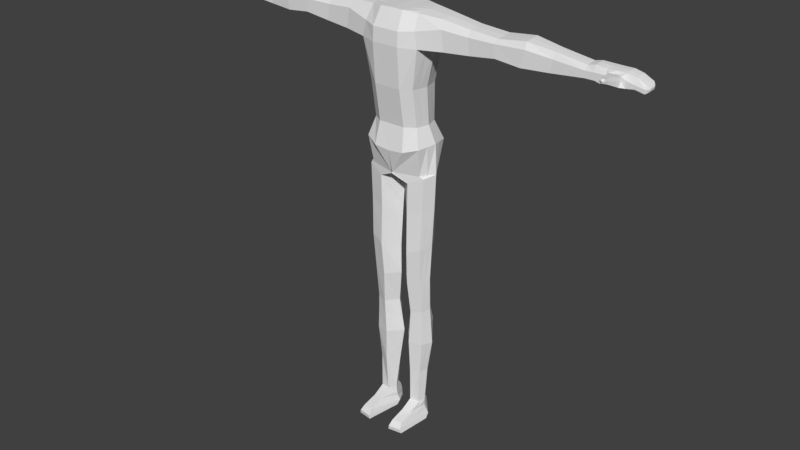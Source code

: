 # Source: MC_Model.blend  (saved by Blender 2.79.0; exported with 4.5.12 LTS)
import bpy
from mathutils import Matrix  # noqa: F401  (used for matrix-valued properties, if any)

bpy.ops.wm.read_factory_settings(use_empty=True)
scene = bpy.context.scene
scene.name = 'Scene'

# ---- collections
col_collection_1 = bpy.data.collections.new('Collection 1'); scene.collection.children.link(col_collection_1)

# ---- world
world_world = bpy.data.worlds.new('World'); scene.world = world_world
world_world.color = (0.05088, 0.05088, 0.05088)
world_world.use_sun_shadow = False
world_world.sun_shadow_jitter_overblur = 0.0
world_world.cycles.sampling_method = 'MANUAL'

# ---- meshes
me_cube_002 = bpy.data.meshes.new('Cube.002')
me_cube_002.from_pydata([(0.0, -0.2816, 2.227), (0.0, 0.2133, 2.227), (0.3229, 0.1403, 2.229), (0.3304, -0.211, 2.199), (0.315, -0.2035, 0.8126), (0.315, -0.2835, 1.304), (0.3075, 0.1403, 0.8126), (0.3075, 0.1403, 1.298), (0.0, 0.2133, 0.8126), (0.0, 0.2133, 1.298), (0.0, -0.2877, 0.8126), (0.0, -0.3677, 1.304), (0.3891, 0.1995, 1.835), (0.0, 0.2984, 1.835), (0.4015, -0.3204, 1.817), (0.0, -0.4046, 1.817), (0.1568, -0.2816, 2.223), (0.1811, 0.2133, 1.298), (0.1811, -0.2877, 0.8126), (0.1811, 0.2133, 0.8126), (0.1568, 0.2133, 2.223), (0.1811, -0.3677, 1.304), (0.1811, -0.4046, 1.817), (0.1811, 0.2984, 1.835), (0.3574, -0.2019, 0.1949), (0.3374, 0.1665, 0.1335), (0.0, 0.239, 0.1703), (0.0, -0.2877, 0.1703), (0.0, -0.2815, 0.18), (0.0, 0.235, 0.1691), (0.381, 0.2387, 0.5611), (0.211, 0.3118, 0.5107), (0.3911, -0.2651, 0.5641), (0.0, 0.3118, 0.4914), (0.211, -0.3493, 0.5107), (0.0, -0.3493, 0.4914), (0.4116, -0.1918, 0.1667), (0.3374, 0.1665, 0.1335), (0.208, -0.2428, 0.07167), (0.0, 0.1906, 0.08363), (0.0, 0.239, 0.1703), (0.0, -0.2877, 0.1703), (0.4116, -0.1918, 0.1667), (0.3374, 0.1665, 0.1335), (0.208, -0.2428, 0.07167), (0.0, 0.1906, 0.08363), (0.3128, -0.1292, -3.161), (0.2444, 0.07898, -3.157), (0.1919, -0.1466, -3.157), (0.2011, 0.08186, -3.157), (0.3318, 0.1574, -0.3277), (0.3243, 0.1442, -0.7989), (0.3079, 0.09444, -1.249), (0.3116, 0.09601, -1.731), (0.3105, 0.1733, -2.24), (0.2855, 0.1209, -2.677), (0.2254, 0.1445, -2.683), (0.2214, 0.1969, -2.236), (0.2417, 0.1196, -1.739), (0.2207, 0.118, -1.266), (0.2347, 0.1678, -0.8343), (0.2331, 0.181, -0.3602), (0.3948, -0.1918, -0.3026), (0.3816, -0.2033, -0.8098), (0.3637, -0.1709, -1.296), (0.3563, -0.1311, -1.748), (0.3676, -0.1334, -2.237), (0.324, -0.1176, -2.684), (0.2047, -0.1685, -2.695), (0.1908, -0.1843, -2.228), (0.2177, -0.1821, -1.764), (0.1907, -0.2218, -1.329), (0.2039, -0.2542, -0.88), (0.1993, -0.2428, -0.3671), (0.3776, -0.03873, 2.22), (0.3622, -0.03257, 0.8126), (0.3622, -0.07256, 1.301), (0.0, -0.03413, 2.227), (0.479, -0.06703, 1.826), (0.1568, -0.03413, 2.223), (0.4832, -0.03257, 0.2002), (0.4832, -0.03257, 0.2002), (0.4544, -0.01412, 0.5829), (0.4832, -0.03257, 0.2002), (0.0, -0.03721, 0.1703), (0.0, -0.03523, -0.02083), (0.0, -0.03523, -0.02083), (0.3484, -0.03242, -3.161), (0.1415, -0.03686, -3.158), (0.02655, -0.03721, -0.4241), (0.04703, -0.04828, -0.9245), (0.03798, -0.05566, -1.325), (0.09537, -0.01875, -1.767), (0.03464, 0.003396, -2.223), (0.09941, -0.007678, -2.697), (0.4637, -0.03257, -0.2799), (0.4441, -0.04365, -0.7674), (0.4246, -0.05103, -1.251), (0.405, -0.01412, -1.731), (0.4298, 0.008029, -2.241), (0.3659, -0.003045, -2.673), (0.3111, 0.1688, -1.973), (0.2315, 0.1924, -1.975), (0.3619, -0.1297, -1.99), (0.2042, -0.1806, -1.993), (0.4174, -0.003045, -1.986), (0.065, -0.007678, -1.995), (0.0, 0.3028, 2.054), (0.3583, -0.317, 2.018), (0.3483, 0.2169, 2.054), (0.0, -0.3944, 2.002), (0.1811, -0.3944, 2.002), (0.1811, 0.3028, 2.054), (0.6463, -0.1678, 2.181), (0.4096, -0.07601, -3.424), (0.2598, 0.1478, -3.429), (0.1667, -0.5728, -3.424), (0.3608, -0.542, -3.425), (0.1831, 0.1529, -3.429), (0.08687, -0.08388, -3.422), (0.3128, -0.2954, -3.248), (0.3484, -0.03242, -3.247), (0.1301, -0.03686, -3.249), (0.1919, -0.3127, -3.242), (0.2011, 0.1331, -3.242), (0.2444, 0.1302, -3.242), (0.3236, -0.4913, -3.306), (0.3443, -0.5508, -3.371), (0.1206, -0.02979, -3.314), (0.08733, -0.02272, -3.373), (0.1951, 0.1468, -3.307), (0.1891, 0.1474, -3.375), (0.2496, 0.1431, -3.307), (0.2547, 0.143, -3.375), (0.3983, -0.016, -3.372), (0.3683, -0.02421, -3.307), (0.1751, -0.577, -3.372), (0.1835, -0.5131, -3.307), (2.477, -0.1575, 1.99), (2.482, -0.1152, 2.044), (2.482, -0.04651, 2.052), (2.477, 0.05545, 2.005), (2.477, 0.0485, 1.917), (2.477, -0.05781, 1.913), (2.477, -0.1589, 1.91), (2.482, 0.0249, 2.056), (1.017, -0.1508, 2.131), (1.385, -0.1512, 2.104), (1.746, -0.143, 2.147), (2.088, -0.1181, 2.101), (2.091, -0.1624, 2.027), (1.761, -0.2039, 2.072), (1.374, -0.2176, 2.06), (1.031, -0.217, 2.06), (0.6807, -0.2453, 2.086), (2.063, -0.1639, 1.872), (1.716, -0.2059, 1.862), (1.398, -0.2197, 1.899), (1.06, -0.2192, 1.857), (0.7236, -0.2478, 1.834), (0.7708, -0.06253, 1.841), (1.093, -0.06085, 1.863), (1.422, -0.06104, 1.905), (1.731, -0.06031, 1.868), (2.069, -0.05777, 1.876), (2.092, -0.04592, 2.109), (1.755, -0.04405, 2.159), (1.4, -0.04332, 2.117), (1.036, -0.04317, 2.144), (0.675, -0.04184, 2.196), (0.7161, 0.1323, 1.847), (1.055, 0.1056, 1.868), (1.394, 0.1059, 1.91), (1.714, 0.09277, 1.873), (2.062, 0.0538, 1.88), (0.6418, 0.08904, 2.203), (1.014, 0.06868, 2.15), (1.383, 0.06881, 2.123), (1.745, 0.05878, 2.165), (2.088, 0.02903, 2.113), (2.091, 0.06109, 2.043), (1.759, 0.1028, 2.093), (1.371, 0.1168, 2.083), (1.027, 0.1165, 2.082), (0.6747, 0.145, 2.112), (2.575, -0.1152, 2.065), (2.714, -0.1152, 2.054), (2.827, -0.1152, 2.06), (2.934, -0.1152, 2.053), (3.051, -0.1152, 2.036), (2.593, -0.05781, 1.913), (2.696, -0.05781, 1.886), (2.82, -0.05781, 1.877), (2.948, -0.05781, 1.91), (3.056, -0.05781, 1.925), (3.056, -0.1589, 1.921), (2.948, -0.1589, 1.906), (2.82, -0.1589, 1.873), (2.696, -0.1589, 1.883), (2.593, -0.1589, 1.91), (3.051, 0.0249, 2.047), (2.944, 0.0249, 2.072), (2.827, 0.0249, 2.072), (2.702, 0.0249, 2.074), (2.575, 0.0249, 2.077), (2.575, 0.05545, 2.01), (2.702, 0.05545, 2.007), (2.827, 0.05545, 2.005), (2.944, 0.05545, 2.005), (3.051, 0.05545, 1.98), (3.051, -0.04651, 2.044), (2.944, -0.04651, 2.068), (2.827, -0.04651, 2.068), (2.702, -0.04651, 2.071), (2.575, -0.04651, 2.073), (2.593, 0.0485, 1.917), (2.696, 0.0485, 1.89), (2.82, 0.0485, 1.881), (2.948, 0.0485, 1.913), (3.056, 0.0485, 1.929), (3.051, -0.1575, 1.966), (2.944, -0.1575, 1.99), (2.82, -0.18, 1.909), (2.702, -0.1575, 1.993), (2.575, -0.1575, 1.995), (3.167, 0.0249, 1.987), (3.167, -0.1589, 1.898), (3.167, -0.05781, 1.901), (3.167, 0.0485, 1.905), (3.167, 0.05545, 1.945), (3.167, -0.04651, 1.983), (3.167, -0.1152, 1.975), (3.167, -0.1575, 1.945), (2.82, -0.18, 1.909), (2.821, -0.2684, 1.939), (2.744, -0.1972, 1.919), (2.745, -0.1671, 1.976), (2.893, -0.1972, 1.914), (2.9, -0.1671, 1.975), (2.75, -0.1705, 2.03), (2.825, -0.1523, 2.031), (2.898, -0.1705, 2.029), (2.821, -0.2684, 1.939), (2.744, -0.1972, 1.919), (2.745, -0.1671, 1.976), (2.893, -0.1972, 1.914), (2.9, -0.1671, 1.975), (2.75, -0.1705, 2.03), (2.825, -0.1523, 2.031), (2.898, -0.1705, 2.029), (2.764, -0.2683, 1.945), (2.764, -0.2625, 2.0), (2.879, -0.2683, 1.945), (2.882, -0.2625, 1.999), (2.767, -0.248, 2.041), (2.825, -0.2473, 2.041), (2.88, -0.248, 2.04), (2.822, -0.4212, 2.004), (2.764, -0.2683, 1.945), (2.764, -0.2625, 2.0), (2.879, -0.2683, 1.945), (2.882, -0.2625, 1.999), (2.767, -0.248, 2.041), (2.825, -0.2473, 2.041), (2.88, -0.248, 2.04), (2.822, -0.3547, 1.978), (2.784, -0.3505, 1.981), (2.784, -0.35, 2.017), (2.86, -0.3505, 1.981), (2.862, -0.35, 2.016), (2.787, -0.3372, 2.044), (2.824, -0.3407, 2.045), (2.861, -0.3372, 2.043), (2.823, -0.4343, 2.034), (2.795, -0.4133, 2.005), (2.794, -0.4169, 2.031), (2.85, -0.4133, 2.004), (2.853, -0.4169, 2.031), (2.796, -0.4034, 2.051), (2.824, -0.4106, 2.054), (2.851, -0.4034, 2.051), (0.3503, 0.05079, 2.225), (0.0, 0.08959, 2.227), (0.1568, 0.08959, 2.223), (2.482, -0.01081, 2.054), (2.575, -0.01081, 2.075), (0.6584, 0.0236, 2.2), (1.025, 0.01275, 2.147), (1.391, 0.01275, 2.12), (1.75, 0.007367, 2.162), (2.09, -0.008446, 2.111), (3.051, -0.01081, 2.046), (2.944, -0.01081, 2.07), (2.827, -0.01081, 2.07), (2.702, -0.01081, 2.072), (3.167, -0.01081, 1.985), (0.354, -0.1249, 2.21), (0.0, -0.1579, 2.227), (0.1568, -0.1579, 2.223), (2.482, -0.08088, 2.048), (0.6607, -0.1048, 2.189), (1.027, -0.09699, 2.138), (1.392, -0.09727, 2.11), (1.751, -0.09354, 2.153), (2.09, -0.08199, 2.105), (2.708, -0.08088, 2.062), (3.051, -0.08088, 2.04), (2.575, -0.08088, 2.069), (3.167, -0.08088, 1.979), (2.939, -0.08088, 2.061), (2.827, -0.08088, 2.064), (0.3348, 0.05387, 0.8126), (0.4103, 0.06698, 0.1669), (0.4103, 0.06698, 0.1669), (0.4177, 0.1123, 0.572), (0.4103, 0.06698, 0.1669), (0.2964, 0.02328, -3.159), (0.3977, 0.06241, -0.3038), (0.3842, 0.05026, -0.7831), (0.3662, 0.02171, -1.25), (0.3583, 0.04095, -1.731), (0.3702, 0.09068, -2.241), (0.3257, 0.05891, -2.675), (0.3348, 0.03387, 1.299), (0.4341, 0.06622, 1.83), (0.3642, 0.0829, -1.979), (0.3347, 0.0359, -3.426), (0.2964, 0.04891, -3.244), (0.3089, 0.05946, -3.307), (0.3265, 0.06352, -3.373), (2.477, -0.004651, 1.915), (0.7434, 0.03488, 1.844), (1.074, 0.02239, 1.865), (1.408, 0.02241, 1.908), (1.722, 0.01623, 1.87), (2.065, -0.001987, 1.878), (2.696, -0.004651, 1.888), (3.056, -0.004651, 1.927), (2.593, -0.004651, 1.915), (2.948, -0.004651, 1.912), (2.82, -0.004651, 1.879), (3.167, -0.004651, 1.903), (0.3386, -0.178, 1.302), (0.4403, -0.1937, 1.821), (0.3386, -0.1181, 0.8126), (0.4203, -0.1172, 0.1976), (0.4474, -0.1122, 0.1835), (0.4228, -0.1396, 0.5735), (0.4474, -0.1122, 0.1835), (0.3306, -0.08082, -3.161), (0.4292, -0.1122, -0.2913), (0.4128, -0.1235, -0.7886), (0.3941, -0.111, -1.274), (0.3806, -0.07262, -1.74), (0.3987, -0.06268, -2.239), (0.3449, -0.06032, -2.679), (0.3896, -0.06637, -1.988), (0.3852, -0.309, -3.424), (0.3306, -0.1639, -3.248), (0.346, -0.2578, -3.306), (0.3713, -0.2834, -3.372), (2.477, -0.1083, 1.912), (0.7472, -0.1552, 1.838), (1.077, -0.14, 1.86), (1.41, -0.1404, 1.902), (1.724, -0.1331, 1.865), (2.066, -0.1108, 1.874), (3.056, -0.1083, 1.923), (2.593, -0.1083, 1.912), (2.948, -0.1083, 1.908), (2.82, -0.1083, 1.875), (2.696, -0.1083, 1.885), (3.167, -0.1083, 1.899), (3.191, -0.000129, 1.962), (3.185, 0.02041, 1.935), (3.18, -0.0202, 1.907), (3.18, -0.05606, 1.906), (3.18, 0.01566, 1.908), (3.191, -0.0715, 1.957), (3.19, -0.09469, 1.954), (3.186, -0.1233, 1.935), (3.18, -0.1243, 1.903), (3.191, -0.02422, 1.961), (3.191, -0.04831, 1.96), (3.18, -0.09015, 1.904), (3.199, -0.02016, 1.949), (3.195, -0.00768, 1.932), (3.192, -0.03235, 1.915), (3.192, -0.05414, 1.914), (3.192, -0.01057, 1.916), (3.198, -0.06353, 1.946), (3.198, -0.07762, 1.944), (3.196, -0.09497, 1.932), (3.192, -0.09558, 1.913), (3.199, -0.0348, 1.948), (3.198, -0.04944, 1.947), (3.192, -0.07486, 1.913)], [], [(21, 5, 14, 22), (19, 17, 7, 6), (344, 342, 5, 4), (149, 150, 138, 139), (347, 32, 24, 345), (112, 107, 1, 20), (111, 108, 3, 16), (17, 9, 13, 23), (18, 21, 11, 10), (298, 297, 0, 16), (323, 7, 12, 324), (296, 298, 16, 3), (4, 5, 21, 18), (7, 17, 23, 12), (110, 111, 16, 0), (109, 112, 20, 2), (31, 30, 25, 29), (8, 9, 17, 19), (11, 21, 22, 15), (26, 29, 39, 40), (28, 27, 41, 38), (33, 31, 29, 26), (32, 34, 28, 24), (34, 35, 27, 28), (18, 10, 35, 34), (4, 18, 34, 32), (8, 19, 31, 33), (19, 6, 30, 31), (344, 4, 32, 347), (85, 39, 45, 86), (84, 85, 38, 41), (345, 24, 36, 348), (29, 25, 37, 39), (24, 28, 38, 36), (56, 55, 47, 49), (348, 36, 42, 346), (39, 37, 43, 45), (36, 38, 44, 42), (355, 67, 46, 349), (94, 56, 49, 88), (67, 68, 48, 46), (42, 44, 73, 62), (62, 73, 72, 63), (63, 72, 71, 64), (64, 71, 70, 65), (103, 104, 69, 66), (66, 69, 68, 67), (86, 45, 61, 89), (89, 61, 60, 90), (90, 60, 59, 91), (91, 59, 58, 92), (106, 102, 57, 93), (93, 57, 56, 94), (346, 42, 62, 350), (350, 62, 63, 351), (351, 63, 64, 352), (352, 64, 65, 353), (356, 103, 66, 354), (354, 66, 67, 355), (45, 43, 50, 61), (61, 50, 51, 60), (60, 51, 52, 59), (59, 52, 53, 58), (102, 101, 54, 57), (57, 54, 55, 56), (321, 99, 100, 322), (325, 105, 99, 321), (319, 97, 98, 320), (318, 96, 97, 319), (317, 95, 96, 318), (313, 81, 95, 317), (69, 93, 94, 68), (104, 106, 93, 69), (71, 91, 92, 70), (72, 90, 91, 71), (73, 89, 90, 72), (44, 86, 89, 73), (68, 94, 88, 48), (322, 100, 87, 316), (315, 83, 81, 313), (312, 80, 83, 315), (40, 39, 85, 84), (38, 85, 86, 44), (311, 75, 82, 314), (281, 283, 79, 74), (342, 76, 78, 343), (283, 282, 77, 79), (314, 82, 80, 312), (304, 149, 139, 299), (311, 323, 76, 75), (70, 92, 106, 104), (320, 98, 105, 325), (58, 53, 101, 102), (353, 65, 103, 356), (92, 58, 102, 106), (65, 70, 104, 103), (150, 155, 144, 138), (12, 23, 112, 109), (15, 22, 111, 110), (22, 14, 108, 111), (23, 13, 107, 112), (366, 164, 143, 361), (360, 127, 117, 357), (114, 357, 117, 116, 119, 118, 115, 326), (136, 129, 119, 116), (127, 136, 116, 117), (129, 131, 118, 119), (131, 133, 115, 118), (329, 134, 114, 326), (316, 87, 121, 327), (49, 47, 125, 124), (88, 49, 124, 122), (46, 48, 123, 120), (48, 88, 122, 123), (349, 46, 120, 358), (327, 121, 135, 328), (328, 135, 134, 329), (124, 125, 132, 130), (130, 132, 133, 131), (122, 124, 130, 128), (128, 130, 131, 129), (120, 123, 137, 126), (126, 137, 136, 127), (123, 122, 128, 137), (137, 128, 129, 136), (358, 120, 126, 359), (359, 126, 127, 360), (206, 203, 202, 207), (371, 191, 192, 370), (208, 201, 200, 209), (221, 196, 195, 220), (335, 174, 142, 330), (180, 179, 145, 141), (290, 165, 140, 284), (174, 180, 141, 142), (12, 109, 184, 170), (170, 184, 183, 171), (171, 183, 182, 172), (172, 182, 181, 173), (173, 181, 180, 174), (281, 74, 169, 286), (286, 169, 168, 287), (287, 168, 167, 288), (288, 167, 166, 289), (289, 166, 165, 290), (109, 2, 175, 184), (184, 175, 176, 183), (183, 176, 177, 182), (182, 177, 178, 181), (181, 178, 179, 180), (324, 12, 170, 331), (331, 170, 171, 332), (332, 171, 172, 333), (333, 172, 173, 334), (334, 173, 174, 335), (343, 78, 160, 362), (362, 160, 161, 363), (363, 161, 162, 364), (364, 162, 163, 365), (365, 163, 164, 366), (108, 14, 159, 154), (154, 159, 158, 153), (153, 158, 157, 152), (152, 157, 156, 151), (151, 156, 155, 150), (296, 3, 113, 300), (300, 113, 146, 301), (301, 146, 147, 302), (302, 147, 148, 303), (303, 148, 149, 304), (3, 108, 154, 113), (113, 154, 153, 146), (146, 153, 152, 147), (147, 152, 151, 148), (148, 151, 150, 149), (292, 211, 210, 291), (224, 199, 198, 223), (216, 206, 207, 217), (369, 193, 194, 367), (294, 213, 212, 293), (284, 140, 214, 285), (361, 143, 190, 368), (215, 205, 206, 216), (309, 188, 189, 306), (198, 197, 233, 235), (310, 187, 188, 309), (217, 207, 208, 218), (142, 141, 205, 215), (370, 192, 193, 369), (340, 217, 218, 339), (336, 216, 217, 340), (338, 215, 216, 336), (207, 202, 201, 208), (186, 223, 236, 239), (185, 224, 223, 186), (139, 138, 224, 185), (197, 196, 237, 233), (291, 210, 230, 295), (341, 228, 377, 375), (209, 200, 225, 229), (368, 190, 191, 371), (339, 218, 219, 337), (307, 185, 186, 305), (218, 208, 209, 219), (205, 204, 203, 206), (221, 188, 241, 238), (188, 221, 220, 189), (330, 142, 215, 338), (141, 145, 204, 205), (299, 139, 185, 307), (305, 186, 187, 310), (138, 144, 199, 224), (293, 212, 211, 292), (367, 194, 227, 372), (220, 195, 226, 232), (219, 209, 229, 228), (285, 214, 213, 294), (306, 189, 231, 308), (337, 219, 228, 341), (189, 220, 232, 231), (239, 236, 244, 247), (238, 241, 249, 246), (233, 237, 245, 222), (235, 233, 222, 243), (188, 187, 240, 241), (223, 198, 235, 236), (196, 221, 238, 237), (187, 186, 239, 240), (246, 249, 256, 253), (222, 245, 252, 234), (243, 222, 234, 250), (245, 246, 253, 252), (236, 235, 243, 244), (241, 240, 248, 249), (240, 239, 247, 248), (237, 238, 246, 245), (250, 234, 242, 258), (252, 253, 261, 260), (255, 254, 262, 263), (256, 255, 263, 264), (247, 244, 251, 254), (244, 243, 250, 251), (249, 248, 255, 256), (248, 247, 254, 255), (264, 263, 271, 272), (259, 258, 266, 267), (262, 259, 267, 270), (261, 264, 272, 269), (234, 252, 260, 242), (253, 256, 264, 261), (254, 251, 259, 262), (251, 250, 258, 259), (270, 267, 275, 278), (269, 272, 280, 277), (265, 268, 276, 257), (266, 265, 257, 274), (263, 262, 270, 271), (260, 261, 269, 268), (258, 242, 265, 266), (242, 260, 268, 265), (275, 274, 257, 273), (278, 275, 273, 279), (273, 257, 276, 277), (279, 273, 277, 280), (267, 266, 274, 275), (272, 271, 279, 280), (271, 270, 278, 279), (268, 269, 277, 276), (204, 285, 294, 203), (202, 293, 292, 201), (200, 291, 295, 225), (145, 284, 285, 204), (203, 294, 293, 202), (201, 292, 291, 200), (178, 289, 290, 179), (177, 288, 289, 178), (176, 287, 288, 177), (175, 286, 287, 176), (2, 281, 286, 175), (179, 290, 284, 145), (20, 1, 282, 283), (2, 20, 283, 281), (210, 306, 308, 230), (213, 305, 310, 212), (140, 299, 307, 214), (214, 307, 305, 213), (212, 310, 309, 211), (211, 309, 306, 210), (166, 303, 304, 165), (167, 302, 303, 166), (168, 301, 302, 167), (169, 300, 301, 168), (74, 296, 300, 169), (165, 304, 299, 140), (74, 79, 298, 296), (79, 77, 297, 298), (194, 337, 341, 227), (143, 330, 338, 190), (193, 339, 337, 194), (190, 338, 336, 191), (191, 336, 340, 192), (192, 340, 339, 193), (163, 334, 335, 164), (162, 333, 334, 163), (161, 332, 333, 162), (160, 331, 332, 161), (78, 324, 331, 160), (164, 335, 330, 143), (132, 328, 329, 133), (125, 327, 328, 132), (47, 316, 327, 125), (133, 329, 326, 115), (53, 320, 325, 101), (6, 7, 323, 311), (30, 314, 312, 25), (6, 311, 314, 30), (25, 312, 315, 37), (37, 315, 313, 43), (55, 322, 316, 47), (43, 313, 317, 50), (50, 317, 318, 51), (51, 318, 319, 52), (52, 319, 320, 53), (101, 325, 321, 54), (54, 321, 322, 55), (76, 323, 324, 78), (195, 367, 372, 226), (199, 368, 371, 198), (197, 370, 369, 196), (144, 361, 368, 199), (196, 369, 367, 195), (156, 365, 366, 155), (157, 364, 365, 156), (158, 363, 364, 157), (159, 362, 363, 158), (14, 343, 362, 159), (198, 371, 370, 197), (135, 359, 360, 134), (121, 358, 359, 135), (87, 349, 358, 121), (134, 360, 357, 114), (155, 366, 361, 144), (98, 353, 356, 105), (5, 342, 343, 14), (99, 354, 355, 100), (105, 356, 354, 99), (97, 352, 353, 98), (96, 351, 352, 97), (95, 350, 351, 96), (81, 346, 350, 95), (100, 355, 349, 87), (83, 348, 346, 81), (80, 345, 348, 83), (75, 344, 347, 82), (82, 347, 345, 80), (75, 76, 342, 344), (375, 377, 389, 387), (227, 341, 375, 376), (232, 226, 381, 380), (230, 308, 378, 383), (231, 232, 380, 379), (225, 295, 382, 373), (295, 230, 383, 382), (228, 229, 374, 377), (229, 225, 373, 374), (226, 372, 384, 381), (308, 231, 379, 378), (372, 227, 376, 384), (392, 393, 396, 388, 387, 389, 386, 385, 394, 395, 390, 391), (374, 373, 385, 386), (381, 384, 396, 393), (379, 380, 392, 391), (384, 376, 388, 396), (376, 375, 387, 388), (373, 382, 394, 385), (380, 381, 393, 392), (377, 374, 386, 389), (383, 378, 390, 395), (382, 383, 395, 394), (378, 379, 391, 390)])
me_cube_002.use_remesh_preserve_volume = False
me_cube_002.use_remesh_preserve_attributes = False
me_cube_002.use_mirror_vertex_groups = False
me_cube_002.update()

# ---- objects
ob_cube = bpy.data.objects.new('Cube', me_cube_002)

# ---- transforms, parenting, visibility, modifiers, constraints
ob_cube.location = (0.0, 0.0, 0.0)
ob_cube.lineart.crease_threshold = 0.0
_m = ob_cube.modifiers.new('Mirror', 'MIRROR')
_m.use_clip = True

# ---- collection membership
col_collection_1.objects.link(ob_cube)

# ---- scene / render settings (as saved in the file)
scene.frame_start = 1; scene.frame_end = 250; scene.frame_set(176)
scene.render.engine = 'BLENDER_EEVEE_NEXT'
scene.render.resolution_percentage = 50
scene.render.dither_intensity = 0.0
scene.cycles.use_denoising = False
scene.cycles.samples = 128
scene.cycles.sampling_pattern = 'TABULATED_SOBOL'
scene.cycles.light_sampling_threshold = 0.0
scene.cycles.use_adaptive_sampling = False
scene.cycles.use_light_tree = False
scene.cycles.blur_glossy = 0.0
scene.cycles.sample_clamp_indirect = 0.0
scene.view_settings.view_transform = 'Standard'
bpy.context.view_layer.update()

# ---- added for rendering (the .blend has no active camera and no usable light): camera, sun
cam_auto = bpy.data.cameras.new('AutoCamera')
cam_auto.lens = 50.0
cam_auto.sensor_width = 36.0
cam_auto.clip_end = 1000.0
ob_auto_camera = bpy.data.objects.new('AutoCamera', cam_auto)
scene.collection.objects.link(ob_auto_camera)
ob_auto_camera.location = (7.94452, -9.66606, 5.75561)
ob_auto_camera.rotation_euler = (1.09748, -7.21219e-08, 0.694738)
scene.camera = ob_auto_camera
light_auto_sun = bpy.data.lights.new('AutoSun', 'SUN')
light_auto_sun.energy = 3.0
light_auto_sun.angle = 0.0523599
ob_auto_sun = bpy.data.objects.new('AutoSun', light_auto_sun)
scene.collection.objects.link(ob_auto_sun)
ob_auto_sun.rotation_euler = (0.872665, 0.174533, 0.523599)
bpy.context.view_layer.update()
